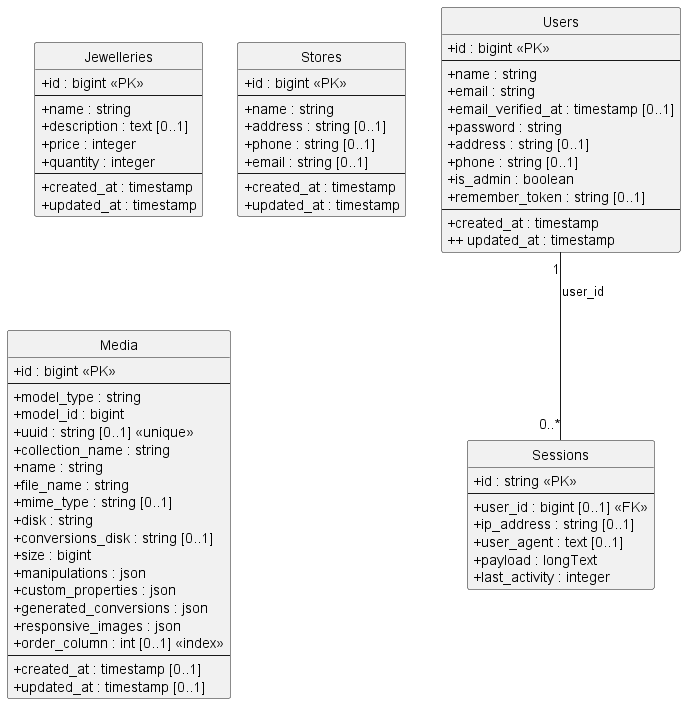

The diagram above was rendered by PlantUML. Its source (embedded in the PNG):
@startuml
hide circle
skinparam classAttributeIconSize 0

' Define the Classes (Database Tables)'

' Users table (from second snippet)'
class Users {
  + id : bigint <<PK>>
  --
  + name : string
  + email : string
  + email_verified_at : timestamp [0..1]
  + password : string
  + address : string [0..1]
  + phone : string [0..1]
  + is_admin : boolean
  + remember_token : string [0..1]
  --
  + created_at : timestamp
  + + updated_at : timestamp
}

' Sessions table (from second snippet)'
class Sessions {
  + id : string <<PK>>
  --
  + user_id : bigint [0..1] <<FK>>
  + ip_address : string [0..1]
  + user_agent : text [0..1]
  + payload : longText
  + last_activity : integer
}

' Jewelleries table (from second snippet)'
class Jewelleries {
  + id : bigint <<PK>>
  --
  + name : string
  + description : text [0..1]
  + price : integer
  + quantity : integer
  --
  + created_at : timestamp
  + updated_at : timestamp
}

' Stores table (from second snippet)'
class Stores {
  + id : bigint <<PK>>
  --
  + name : string
  + address : string [0..1]
  + phone : string [0..1]
  + email : string [0..1]
  --
  + created_at : timestamp
  + updated_at : timestamp
}


' Media table (from first snippet)'
class Media {
  + id : bigint <<PK>>
  --
  + model_type : string
  + model_id : bigint
  + uuid : string [0..1] <<unique>>
  + collection_name : string
  + name : string
  + file_name : string
  + mime_type : string [0..1]
  + disk : string
  + conversions_disk : string [0..1]
  + size : bigint
  + manipulations : json
  + custom_properties : json
  + generated_conversions : json
  + responsive_images : json
  + order_column : int [0..1] <<index>>
  --
  + created_at : timestamp [0..1]
  + updated_at : timestamp [0..1]
}


' Define the Relationships'

' Users has many Sessions'
Users "1" -- "0..*" Sessions : user_id

' Note on Media'
' note "Media is polymorphically linked\nvia model_type and model_id" as MediaNote
' Media .. MediaNote ' Optional: Link note to Media class'
@enduml